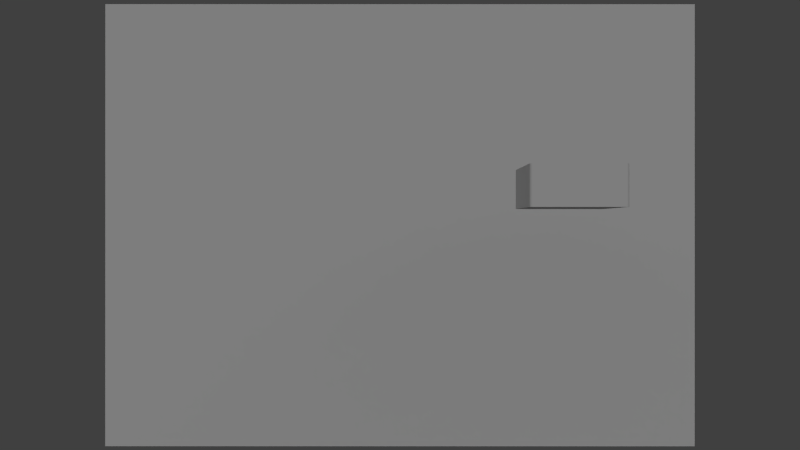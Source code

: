 # Source: augmented_reality.blend  (saved by Blender 2.66.1; exported with 4.5.12 LTS)
import bpy
from mathutils import Matrix  # noqa: F401  (used for matrix-valued properties, if any)

bpy.ops.wm.read_factory_settings(use_empty=True)
scene = bpy.context.scene
scene.name = 'Scene'

# ---- collections
col_collection_1 = bpy.data.collections.new('Collection 1'); scene.collection.children.link(col_collection_1)

# ---- materials (node trees are filled in below, after node groups)
mat_material = bpy.data.materials.new('Material')
mat_material.alpha_threshold = 0.0
mat_material.use_transparent_shadow = False
mat_material.preview_render_type = 'CUBE'
mat_material.roughness = 0.5
mat_material.line_color = (0.0, 0.0, 0.0, 1.0)

# ---- material node trees

# ---- world
world_world = bpy.data.worlds.new('World'); scene.world = world_world
world_world.color = (0.05088, 0.05088, 0.05088)
world_world.use_sun_shadow = False
world_world.sun_shadow_jitter_overblur = 0.0
world_world.cycles.sampling_method = 'MANUAL'
world_world.cycles.sample_map_resolution = 256

# ---- cameras
cam_camera = bpy.data.cameras.new('Camera')
cam_camera.clip_end = 100.0
cam_camera.lens = 40.0
cam_camera.sensor_width = 32.0
cam_camera.sensor_height = 18.0
cam_camera.ortho_scale = 7.314
cam_camera.dof.focus_distance = 0.0
cam_camera.dof.aperture_fstop = 128.0

# ---- lights
light_lamp = bpy.data.lights.new('Lamp', 'SUN')
light_lamp.transmission_factor = 0.0
light_lamp.cutoff_distance = 30.0
light_lamp.angle = 1.571
light_lamp.energy = 1.0
light_lamp.shadow_buffer_clip_start = 1.001
light_lamp.shadow_soft_size = 1.0
light_lamp.shadow_cascade_max_distance = 1000.0
light_lamp.cycles.use_multiple_importance_sampling = False

# ---- meshes
me_plume_recepteur = bpy.data.meshes.new('plume recepteur')
me_plume_recepteur.from_pydata([(46.0, 20.15, 18.0), (46.0, 20.15, 20.0), (46.0, -39.35, 18.0), (46.0, -39.85, 20.0), (46.0, -39.35, 2.0), (46.0, -39.85, 0.0), (46.0, 20.15, 2.0), (46.0, 20.15, 0.0), (44.5, 21.65, 19.0), (44.5, 21.65, 20.0), (44.73, 21.63, 20.0), (44.73, 21.63, 19.0), (44.96, 21.58, 20.0), (44.96, 21.58, 19.0), (45.18, 21.49, 18.0), (45.0, 21.56, 18.0), (45.0, 21.56, 19.0), (45.18, 21.49, 20.0), (45.38, 21.36, 20.0), (45.38, 21.36, 18.0), (45.56, 21.21, 20.0), (45.56, 21.21, 18.0), (45.71, 21.03, 20.0), (45.71, 21.03, 18.0), (45.84, 20.83, 20.0), (45.84, 20.83, 18.0), (45.93, 20.61, 20.0), (45.93, 20.61, 18.0), (45.98, 20.39, 20.0), (45.98, 20.39, 18.0), (45.0, 21.56, 2.0), (45.0, 21.56, 1.0), (45.0, -39.35, 2.0), (45.0, -40.35, 1.0), (45.0, -39.35, 18.0), (45.0, -40.35, 19.0), (45.93, 20.61, 2.0), (45.84, 20.83, 2.0), (45.18, 21.49, 2.0), (45.98, 20.39, 2.0), (45.71, 21.03, 2.0), (45.56, 21.21, 2.0), (45.38, 21.36, 2.0), (19.35, -13.43, 20.0), (20.0, -12.92, 20.0), (19.26, -13.08, 20.0), (16.51, -6.784, 20.0), (16.48, -6.569, 20.0), (15.93, -6.299, 20.0), (16.47, -6.39, 20.0), (16.51, -6.197, 20.0), (16.57, -5.983, 20.0), (22.42, -3.791, 20.0), (27.01, -7.77, 20.0), (27.48, -7.391, 20.0), (25.59, -7.918, 20.0), (25.85, -7.646, 20.0), (24.25, -7.922, 20.0), (23.67, -7.742, 20.0), (22.79, -7.755, 20.0), (13.45, -16.42, 20.0), (13.21, -16.5, 20.0), (44.5, -41.35, 20.0), (8.936, -17.81, 20.0), (8.99, -17.84, 20.0), (8.882, -17.77, 20.0), (9.033, -17.86, 20.0), (9.065, -17.86, 20.0), (6.617, -20.5, 20.0), (1.5, -41.35, 20.0), (7.077, -20.24, 20.0), (7.551, -19.99, 20.0), (10.71, -10.73, 20.0), (11.23, -9.802, 20.0), (0.0, 14.03, 20.0), (16.15, -12.77, 20.0), (17.26, -13.22, 20.0), (17.49, -12.93, 20.0), (17.98, -13.42, 20.0), (18.79, -13.09, 20.0), (18.56, -13.49, 20.0), (19.11, -13.46, 20.0), (9.472, -17.6, 20.0), (8.977, -18.17, 20.0), (29.79, -1.196, 20.0), (31.25, -0.6661, 20.0), (33.18, 0.1877, 20.0), (17.12, -14.77, 20.0), (15.36, -15.66, 20.0), (8.484, -18.74, 20.0), (8.032, -19.38, 20.0), (9.096, -17.86, 20.0), (9.128, -17.86, 20.0), (9.169, -17.85, 20.0), (16.59, -7.078, 20.0), (16.33, -7.335, 20.0), (16.73, -7.442, 20.0), (16.65, -7.92, 20.0), (17.32, -8.811, 20.0), (38.95, 3.972, 20.0), (36.39, 0.9771, 20.0), (34.21, -1.392, 20.0), (0.07342, -40.31, 20.0), (0.1635, -40.53, 20.0), (0.01847, -40.08, 20.0), (0.2865, -40.73, 20.0), (0.4393, -40.91, 20.0), (9.986, -13.96, 20.0), (10.13, -12.79, 20.0), (10.36, -11.68, 20.0), (0.6183, -41.06, 20.0), (0.819, -41.19, 20.0), (1.036, -41.28, 20.0), (34.95, 1.115, 20.0), (36.65, 2.232, 20.0), (11.22, -16.82, 20.0), (10.66, -16.93, 20.0), (10.3, -17.04, 20.0), (9.219, -17.83, 20.0), (9.357, -17.7, 20.0), (9.496, -17.56, 20.0), (15.36, -6.557, 20.0), (6.561, 21.21, 20.0), (14.79, -6.831, 20.0), (0.4393, 15.09, 20.0), (0.2865, 14.91, 20.0), (45.18, -41.19, 20.0), (45.38, -41.06, 20.0), (23.58, -10.45, 20.0), (10.01, -17.18, 20.0), (9.633, -17.46, 20.0), (7.387, 21.63, 20.0), (7.158, 21.58, 20.0), (31.68, -3.829, 20.0), (30.18, -5.191, 20.0), (28.82, -6.287, 20.0), (45.98, -40.08, 20.0), (45.93, -40.31, 20.0), (45.84, -40.53, 20.0), (44.96, -41.28, 20.0), (1.265, -41.33, 20.0), (0.0, -39.85, 20.0), (8.741, -17.8, 20.0), (9.256, -17.0, 20.0), (7.621, 21.65, 20.0), (45.56, -40.91, 20.0), (45.71, -40.73, 20.0), (9.522, -16.4, 20.0), (9.776, -15.44, 20.0), (11.92, -8.939, 20.0), (12.73, -8.195, 20.0), (0.01847, 14.26, 20.0), (14.0, -7.314, 20.0), (0.07342, 14.49, 20.0), (0.1635, 14.71, 20.0), (6.94, 21.49, 20.0), (6.74, 21.36, 20.0), (20.76, -12.42, 20.0), (44.73, -41.33, 20.0), (27.78, -3.349, 20.0), (31.53, -1.521, 20.0), (32.37, -1.037, 20.0), (33.5, -0.4756, 20.0), (33.98, -0.1329, 20.0), (35.04, 0.5482, 20.0), (35.51, 0.9392, 20.0), (36.99, 2.107, 20.0), (37.59, 2.614, 20.0), (15.57, -11.31, 20.0), (13.26, -13.31, 20.0), (10.9, -15.62, 20.0), (8.801, -17.86, 20.0), (8.57, -18.11, 20.0), (8.771, -17.83, 20.0), (8.258, -18.45, 20.0), (7.436, -19.48, 20.0), (29.85, -2.212, 20.0), (27.11, -3.526, 20.0), (24.85, -4.964, 20.0), (24.51, -4.947, 20.0), (22.17, -6.648, 20.0), (21.86, -6.626, 20.0), (19.19, -8.752, 20.0), (18.69, -8.883, 20.0), (16.02, -11.2, 20.0), (13.76, -13.14, 20.0), (11.74, -15.1, 20.0), (1.5, -41.35, 0.0), (44.5, -41.35, 0.0), (43.0, 21.65, 19.0), (44.5, 21.65, 1.0), (44.5, 21.65, 0.0), (43.0, 21.65, 1.0), (7.621, 21.65, 0.0), (0.4393, 15.09, 0.0), (6.561, 21.21, 0.0), (0.0, -39.85, 0.0), (0.0, 14.03, 0.0), (6.74, 21.36, 0.0), (6.94, 21.49, 0.0), (7.158, 21.58, 0.0), (7.387, 21.63, 0.0), (44.73, 21.63, 0.0), (44.96, 21.58, 0.0), (45.98, 20.39, 0.0), (45.93, 20.61, 0.0), (45.98, -40.08, 0.0), (45.93, -40.31, 0.0), (45.84, -40.53, 0.0), (0.01847, 14.26, 0.0), (0.07342, 14.49, 0.0), (0.1635, 14.71, 0.0), (0.2865, 14.91, 0.0), (45.71, -40.73, 0.0), (45.56, -40.91, 0.0), (45.38, -41.06, 0.0), (45.18, -41.19, 0.0), (44.96, -41.28, 0.0), (44.73, -41.33, 0.0), (0.01847, -40.08, 0.0), (1.265, -41.33, 0.0), (1.036, -41.28, 0.0), (0.819, -41.19, 0.0), (0.6183, -41.06, 0.0), (0.4393, -40.91, 0.0), (0.2865, -40.73, 0.0), (0.1635, -40.53, 0.0), (0.07342, -40.31, 0.0), (45.56, 21.21, 0.0), (45.38, 21.36, 0.0), (45.18, 21.49, 0.0), (45.71, 21.03, 0.0), (45.84, 20.83, 0.0), (44.96, 21.58, 1.0), (44.73, 21.63, 1.0), (8.801, -17.86, 19.5), (10.9, -15.62, 19.5), (13.26, -13.31, 19.5), (15.57, -11.31, 19.5), (18.69, -8.883, 19.5), (21.86, -6.626, 19.5), (24.51, -4.947, 19.5), (27.11, -3.526, 19.5), (29.85, -2.212, 19.5), (32.37, -1.037, 19.5), (33.98, -0.1329, 19.5), (35.51, 0.9392, 19.5), (37.59, 2.614, 19.5), (8.741, -17.8, 19.5), (8.771, -17.83, 19.5), (9.986, -13.96, 19.5), (9.776, -15.44, 19.5), (9.522, -16.4, 19.5), (9.256, -17.0, 19.5), (14.79, -6.831, 19.5), (14.0, -7.314, 19.5), (12.73, -8.195, 19.5), (11.92, -8.939, 19.5), (11.23, -9.802, 19.5), (10.71, -10.73, 19.5), (10.36, -11.68, 19.5), (10.13, -12.79, 19.5), (15.93, -6.299, 19.5), (15.36, -6.557, 19.5), (17.32, -8.811, 19.5), (16.65, -7.92, 19.5), (16.33, -7.335, 19.5), (16.57, -5.983, 19.5), (16.51, -6.197, 19.5), (16.47, -6.39, 19.5), (16.48, -6.569, 19.5), (16.51, -6.784, 19.5), (16.59, -7.078, 19.5), (16.73, -7.442, 19.5), (31.25, -0.6661, 19.5), (29.79, -1.196, 19.5), (22.42, -3.791, 19.5), (38.95, 3.972, 19.5), (36.65, 2.232, 19.5), (34.95, 1.115, 19.5), (33.18, 0.1877, 19.5), (30.18, -5.191, 19.5), (31.68, -3.829, 19.5), (34.21, -1.392, 19.5), (36.39, 0.9771, 19.5), (27.48, -7.391, 19.5), (28.82, -6.287, 19.5), (22.79, -7.755, 19.5), (23.67, -7.742, 19.5), (25.85, -7.646, 19.5), (27.01, -7.77, 19.5), (25.59, -7.918, 19.5), (24.25, -7.922, 19.5), (20.0, -12.92, 19.5), (20.76, -12.42, 19.5), (23.58, -10.45, 19.5), (16.15, -12.77, 19.5), (17.49, -12.93, 19.5), (18.79, -13.09, 19.5), (19.26, -13.08, 19.5), (19.35, -13.43, 19.5), (19.11, -13.46, 19.5), (18.56, -13.49, 19.5), (17.98, -13.42, 19.5), (17.26, -13.22, 19.5), (13.21, -16.5, 19.5), (13.45, -16.42, 19.5), (15.36, -15.66, 19.5), (17.12, -14.77, 19.5), (9.472, -17.6, 19.8), (9.444, -17.62, 19.5), (9.444, -17.62, 19.8), (9.633, -17.46, 19.5), (10.01, -17.18, 19.5), (10.3, -17.04, 19.5), (10.66, -16.93, 19.5), (11.22, -16.82, 19.5), (9.496, -17.56, 19.8), (11.74, -15.1, 19.5), (36.99, 2.107, 19.5), (35.04, 0.5482, 19.5), (33.5, -0.4756, 19.5), (31.53, -1.521, 19.5), (27.78, -3.349, 19.5), (24.85, -4.964, 19.5), (22.17, -6.648, 19.5), (19.19, -8.752, 19.5), (16.02, -11.2, 19.5), (13.76, -13.14, 19.5), (8.882, -17.77, 19.8), (8.57, -18.11, 19.8), (8.258, -18.45, 19.8), (9.219, -17.83, 19.8), (9.169, -17.85, 19.8), (9.128, -17.86, 19.8), (9.096, -17.86, 19.8), (9.065, -17.86, 19.8), (9.033, -17.86, 19.8), (8.99, -17.84, 19.8), (8.936, -17.81, 19.8), (9.357, -17.7, 19.8), (8.484, -18.74, 19.8), (8.977, -18.17, 19.8), (7.551, -19.99, 19.8), (8.032, -19.38, 19.8), (6.617, -20.5, 19.8), (7.077, -20.24, 19.8), (7.436, -19.48, 19.8), (43.0, 19.65, 18.0), (43.0, -40.35, 19.0), (43.0, 19.65, 2.0), (43.0, -40.35, 1.0), (43.0, -39.35, 2.0), (43.0, -39.35, 18.0), (2.0, 13.82, 18.0), (2.0, -39.35, 18.0), (2.0, 13.82, 2.0), (2.0, -39.35, 2.0), (7.828, 19.65, 18.0), (7.828, 19.65, 2.0)], [], [(0, 1, 2), (2, 1, 3), (2, 3, 4), (4, 3, 5), (4, 5, 6), (6, 5, 7), (8, 9, 10), (8, 10, 11), (11, 10, 12), (11, 12, 13), (14, 15, 16), (13, 12, 16), (16, 12, 17), (16, 17, 14), (14, 17, 18), (14, 18, 19), (19, 18, 20), (19, 20, 21), (21, 20, 22), (21, 22, 23), (23, 22, 24), (23, 24, 25), (25, 24, 26), (25, 26, 27), (27, 26, 28), (27, 28, 29), (29, 28, 1), (29, 1, 0), (30, 31, 32), (32, 31, 33), (32, 33, 34), (34, 33, 35), (34, 35, 15), (15, 35, 16), (2, 4, 34), (34, 4, 32), (0, 2, 34), (34, 15, 0), (0, 15, 14), (0, 14, 29), (29, 14, 27), (14, 19, 21), (21, 23, 14), (14, 23, 25), (14, 25, 27), (36, 37, 38), (32, 4, 30), (30, 4, 6), (30, 6, 38), (38, 6, 39), (38, 39, 36), (37, 40, 38), (38, 40, 41), (38, 41, 42), (43, 44, 45), (46, 47, 48), (48, 47, 49), (48, 49, 50), (9, 51, 52), (53, 54, 55), (55, 54, 56), (55, 56, 57), (57, 56, 58), (57, 58, 59), (60, 61, 62), (63, 64, 65), (65, 64, 66), (65, 66, 67), (68, 69, 70), (70, 69, 62), (70, 62, 71), (72, 73, 74), (75, 76, 77), (77, 76, 78), (77, 78, 79), (79, 78, 80), (79, 80, 45), (45, 80, 81), (45, 81, 43), (82, 83, 62), (52, 84, 9), (9, 84, 85), (9, 85, 86), (43, 87, 62), (62, 87, 88), (62, 88, 60), (83, 89, 62), (62, 89, 90), (62, 90, 71), (67, 91, 65), (65, 91, 92), (65, 92, 93), (46, 48, 94), (94, 48, 95), (94, 95, 96), (96, 95, 97), (96, 97, 98), (1, 99, 3), (3, 99, 100), (3, 100, 101), (102, 103, 104), (104, 103, 105), (104, 105, 106), (107, 108, 74), (74, 108, 109), (74, 109, 72), (106, 110, 104), (104, 110, 111), (104, 111, 112), (1, 28, 99), (99, 28, 26), (99, 26, 24), (86, 113, 9), (9, 113, 114), (9, 114, 10), (10, 114, 99), (61, 115, 62), (62, 115, 116), (62, 116, 117), (93, 118, 65), (65, 118, 119), (65, 119, 120), (121, 122, 123), (123, 122, 124), (123, 124, 125), (24, 22, 99), (99, 22, 20), (99, 20, 18), (126, 127, 128), (117, 129, 62), (62, 129, 130), (62, 130, 82), (131, 132, 121), (18, 17, 99), (99, 17, 12), (99, 12, 10), (101, 133, 3), (3, 133, 134), (3, 134, 135), (135, 54, 3), (3, 54, 53), (3, 53, 136), (136, 53, 128), (136, 128, 137), (137, 128, 138), (126, 128, 139), (112, 140, 104), (104, 140, 69), (104, 69, 141), (141, 69, 68), (141, 68, 74), (74, 68, 142), (74, 142, 143), (50, 51, 48), (48, 51, 9), (48, 9, 121), (121, 9, 144), (121, 144, 131), (127, 145, 128), (128, 145, 146), (128, 146, 138), (143, 147, 74), (74, 147, 148), (74, 148, 107), (73, 149, 74), (74, 149, 150), (74, 150, 151), (151, 150, 152), (151, 152, 153), (153, 152, 123), (153, 123, 154), (154, 123, 125), (132, 155, 121), (121, 155, 156), (121, 156, 122), (44, 43, 157), (157, 43, 62), (157, 62, 128), (128, 62, 158), (128, 158, 139), (159, 160, 161), (161, 160, 162), (161, 162, 163), (163, 162, 164), (163, 164, 165), (165, 164, 166), (165, 166, 167), (65, 168, 169), (169, 170, 65), (65, 170, 171), (65, 171, 172), (172, 171, 173), (172, 173, 174), (174, 173, 142), (174, 142, 175), (175, 142, 68), (161, 176, 159), (159, 176, 177), (159, 177, 178), (178, 177, 179), (178, 179, 180), (180, 179, 181), (180, 181, 182), (182, 181, 183), (182, 183, 184), (184, 183, 168), (184, 168, 185), (185, 168, 65), (185, 65, 186), (186, 65, 120), (187, 188, 69), (69, 188, 62), (9, 8, 189), (190, 191, 192), (192, 191, 193), (192, 193, 189), (189, 193, 144), (189, 144, 9), (124, 122, 194), (194, 122, 195), (141, 74, 196), (196, 74, 197), (7, 5, 188), (195, 198, 187), (187, 198, 199), (187, 199, 200), (200, 201, 187), (187, 201, 193), (187, 193, 188), (188, 193, 191), (188, 191, 7), (191, 202, 7), (7, 202, 203), (7, 203, 204), (204, 203, 205), (5, 206, 188), (188, 206, 207), (188, 207, 208), (209, 210, 197), (197, 210, 211), (197, 211, 212), (208, 213, 188), (188, 213, 214), (188, 214, 215), (215, 216, 188), (188, 216, 217), (188, 217, 218), (212, 194, 197), (197, 194, 195), (197, 195, 196), (196, 195, 187), (196, 187, 219), (219, 187, 220), (219, 220, 221), (221, 222, 219), (219, 222, 223), (219, 223, 224), (224, 225, 219), (219, 225, 226), (219, 226, 227), (228, 203, 229), (229, 203, 230), (228, 231, 203), (203, 231, 232), (203, 232, 205), (187, 69, 140), (187, 140, 220), (220, 140, 112), (220, 112, 221), (221, 112, 111), (221, 111, 222), (222, 111, 110), (222, 110, 223), (223, 110, 106), (223, 106, 224), (224, 106, 105), (224, 105, 225), (225, 105, 103), (225, 103, 226), (226, 103, 102), (226, 102, 227), (227, 102, 104), (227, 104, 219), (219, 104, 141), (219, 141, 196), (62, 188, 218), (62, 218, 158), (158, 218, 217), (158, 217, 139), (139, 217, 216), (139, 216, 126), (126, 216, 215), (126, 215, 127), (127, 215, 214), (127, 214, 145), (145, 214, 213), (145, 213, 146), (146, 213, 208), (146, 208, 138), (138, 208, 207), (138, 207, 137), (137, 207, 206), (137, 206, 136), (136, 206, 5), (136, 5, 3), (31, 30, 38), (233, 31, 230), (230, 203, 233), (233, 203, 202), (233, 202, 234), (234, 202, 191), (234, 191, 190), (31, 38, 230), (230, 38, 42), (230, 42, 229), (229, 42, 41), (229, 41, 228), (228, 41, 40), (228, 40, 231), (231, 40, 37), (231, 37, 232), (232, 37, 36), (232, 36, 205), (205, 36, 39), (205, 39, 204), (204, 39, 6), (204, 6, 7), (124, 194, 212), (124, 212, 125), (125, 212, 211), (125, 211, 154), (154, 211, 210), (154, 210, 153), (153, 210, 209), (153, 209, 151), (151, 209, 197), (151, 197, 74), (144, 193, 201), (144, 201, 131), (131, 201, 200), (131, 200, 132), (132, 200, 199), (132, 199, 155), (155, 199, 198), (155, 198, 156), (156, 198, 195), (156, 195, 122), (235, 171, 170), (235, 170, 236), (236, 170, 169), (236, 169, 237), (237, 169, 168), (237, 168, 238), (238, 168, 183), (238, 183, 239), (239, 183, 181), (239, 181, 240), (240, 181, 179), (240, 179, 241), (241, 179, 177), (241, 177, 242), (242, 177, 176), (242, 176, 243), (243, 176, 161), (243, 161, 244), (244, 161, 163), (244, 163, 245), (245, 163, 165), (245, 165, 246), (246, 165, 167), (246, 167, 247), (248, 142, 173), (248, 173, 249), (249, 173, 171), (249, 171, 235), (250, 107, 148), (250, 148, 251), (251, 148, 147), (251, 147, 252), (252, 147, 143), (252, 143, 253), (253, 143, 142), (253, 142, 248), (254, 123, 152), (254, 152, 255), (255, 152, 150), (255, 150, 256), (256, 150, 149), (256, 149, 257), (257, 149, 73), (257, 73, 258), (258, 73, 72), (258, 72, 259), (259, 72, 109), (259, 109, 260), (260, 109, 108), (260, 108, 261), (261, 108, 107), (261, 107, 250), (262, 48, 121), (262, 121, 263), (263, 121, 123), (263, 123, 254), (264, 98, 97), (264, 97, 265), (265, 97, 95), (265, 95, 266), (266, 95, 48), (266, 48, 262), (267, 51, 50), (267, 50, 268), (268, 50, 49), (268, 49, 269), (269, 49, 47), (269, 47, 270), (270, 47, 46), (270, 46, 271), (271, 46, 94), (271, 94, 272), (272, 94, 96), (272, 96, 273), (273, 96, 98), (273, 98, 264), (274, 85, 84), (274, 84, 275), (275, 84, 52), (275, 52, 276), (276, 52, 51), (276, 51, 267), (277, 99, 114), (277, 114, 278), (278, 114, 113), (278, 113, 279), (279, 113, 86), (279, 86, 280), (280, 86, 85), (280, 85, 274), (281, 134, 133), (281, 133, 282), (282, 133, 101), (282, 101, 283), (283, 101, 100), (283, 100, 284), (284, 100, 99), (284, 99, 277), (285, 54, 135), (285, 135, 286), (286, 135, 134), (286, 134, 281), (287, 59, 58), (287, 58, 288), (288, 58, 56), (288, 56, 289), (289, 56, 54), (289, 54, 285), (290, 53, 55), (290, 55, 291), (291, 55, 57), (291, 57, 292), (292, 57, 59), (292, 59, 287), (293, 44, 157), (293, 157, 294), (294, 157, 128), (294, 128, 295), (295, 128, 53), (295, 53, 290), (296, 75, 77), (296, 77, 297), (297, 77, 79), (297, 79, 298), (298, 79, 45), (298, 45, 299), (299, 45, 44), (299, 44, 293), (300, 43, 81), (300, 81, 301), (301, 81, 80), (301, 80, 302), (302, 80, 78), (302, 78, 303), (303, 78, 76), (303, 76, 304), (304, 76, 75), (304, 75, 296), (305, 61, 60), (305, 60, 306), (306, 60, 88), (306, 88, 307), (307, 88, 87), (307, 87, 308), (308, 87, 43), (308, 43, 300), (309, 82, 130), (310, 311, 312), (312, 311, 309), (309, 130, 312), (312, 130, 129), (312, 129, 313), (313, 129, 117), (313, 117, 314), (314, 117, 116), (314, 116, 315), (315, 116, 115), (315, 115, 316), (316, 115, 61), (316, 61, 305), (311, 310, 317), (317, 310, 318), (247, 167, 166), (247, 166, 319), (319, 166, 164), (319, 164, 320), (320, 164, 162), (320, 162, 321), (321, 162, 160), (321, 160, 322), (322, 160, 159), (322, 159, 323), (323, 159, 178), (323, 178, 324), (324, 178, 180), (324, 180, 325), (325, 180, 182), (325, 182, 326), (326, 182, 184), (326, 184, 327), (327, 184, 185), (327, 185, 328), (328, 185, 186), (328, 186, 318), (318, 186, 120), (318, 120, 317), (249, 235, 236), (310, 312, 318), (318, 312, 313), (318, 313, 314), (239, 240, 276), (295, 290, 291), (266, 262, 263), (248, 249, 253), (253, 249, 236), (253, 236, 252), (302, 308, 301), (301, 308, 300), (299, 293, 294), (284, 277, 247), (247, 277, 278), (247, 278, 246), (246, 278, 279), (246, 279, 245), (245, 279, 280), (245, 280, 244), (244, 280, 274), (244, 274, 243), (243, 274, 275), (243, 275, 242), (242, 275, 276), (242, 276, 241), (241, 276, 240), (260, 237, 238), (327, 296, 326), (326, 296, 297), (326, 297, 298), (288, 324, 287), (287, 324, 325), (287, 325, 326), (247, 319, 284), (284, 319, 320), (284, 320, 283), (283, 320, 321), (283, 321, 282), (282, 321, 322), (282, 322, 281), (281, 322, 323), (276, 267, 268), (260, 261, 237), (237, 261, 250), (237, 250, 236), (236, 250, 251), (236, 251, 252), (271, 272, 276), (276, 272, 273), (276, 273, 239), (239, 273, 264), (239, 264, 238), (238, 264, 265), (238, 265, 260), (263, 254, 266), (266, 254, 255), (266, 255, 256), (256, 257, 266), (266, 257, 258), (266, 258, 265), (265, 258, 259), (265, 259, 260), (298, 299, 326), (326, 299, 294), (326, 294, 287), (287, 294, 295), (287, 295, 292), (292, 295, 291), (288, 289, 324), (324, 289, 285), (324, 285, 323), (323, 285, 286), (323, 286, 281), (268, 269, 276), (276, 269, 270), (276, 270, 271), (328, 306, 307), (314, 315, 318), (318, 315, 316), (318, 316, 328), (328, 316, 305), (328, 305, 306), (302, 303, 308), (308, 303, 304), (308, 304, 307), (307, 304, 296), (307, 296, 328), (328, 296, 327), (329, 65, 172), (329, 172, 330), (330, 172, 174), (330, 174, 331), (332, 118, 93), (332, 93, 333), (333, 93, 92), (333, 92, 334), (334, 92, 91), (334, 91, 335), (335, 91, 67), (335, 67, 336), (336, 67, 66), (336, 66, 337), (337, 66, 64), (337, 64, 338), (338, 64, 63), (338, 63, 339), (339, 63, 65), (339, 65, 329), (317, 120, 119), (317, 119, 340), (340, 119, 118), (340, 118, 332), (341, 89, 83), (341, 83, 342), (342, 83, 82), (342, 82, 309), (343, 71, 90), (343, 90, 344), (344, 90, 89), (344, 89, 341), (345, 68, 70), (345, 70, 346), (346, 70, 71), (346, 71, 343), (331, 174, 175), (331, 175, 347), (347, 175, 68), (347, 68, 345), (332, 311, 340), (340, 311, 317), (342, 345, 341), (341, 345, 346), (341, 346, 344), (344, 346, 343), (334, 335, 330), (329, 330, 339), (339, 330, 338), (331, 347, 332), (332, 347, 345), (332, 345, 311), (311, 345, 342), (311, 342, 309), (331, 332, 330), (330, 332, 333), (330, 333, 334), (335, 336, 330), (330, 336, 337), (330, 337, 338), (348, 189, 349), (189, 348, 192), (192, 348, 350), (192, 350, 351), (351, 350, 352), (351, 352, 349), (349, 352, 353), (349, 353, 348), (35, 33, 349), (349, 33, 351), (349, 189, 8), (16, 35, 13), (13, 35, 349), (13, 349, 11), (11, 349, 8), (33, 31, 351), (351, 31, 233), (233, 234, 351), (351, 234, 190), (351, 190, 192), (354, 355, 356), (356, 355, 357), (358, 354, 359), (359, 354, 356), (358, 348, 354), (354, 348, 353), (354, 353, 355), (350, 359, 352), (352, 359, 356), (352, 356, 357), (357, 355, 352), (352, 355, 353), (358, 359, 348), (348, 359, 350)])
me_plume_recepteur.materials.append(mat_material)
me_plume_recepteur.materials.append(None)
me_plume_recepteur.use_remesh_preserve_volume = False
me_plume_recepteur.use_remesh_preserve_attributes = False
me_plume_recepteur.use_mirror_vertex_groups = False
me_plume_recepteur.update()
me_cube = bpy.data.meshes.new('Cube')
me_cube.from_pydata([(0.75, -2.98e-08, -1.0), (-0.75, 1.043e-07, -1.0), (0.75, -4.768e-07, 1.0), (-0.75, 2.384e-07, 1.0)], [], [(0, 2, 3, 1)])
_uv = me_cube.uv_layers.new(name='UVMap')
_uv.uv.foreach_set('vector', [0.0, 0.0, 1.0, 0.0, 1.0, 1.0, 0.0, 1.0])
me_cube.materials.append(mat_material)
me_cube.use_remesh_preserve_volume = False
me_cube.use_remesh_preserve_attributes = False
me_cube.use_mirror_vertex_groups = False
me_cube.update()

# ---- objects
ob_plume_recepteur = bpy.data.objects.new('plume recepteur', me_plume_recepteur)
ob_cube = bpy.data.objects.new('Cube', me_cube)
ob_lamp = bpy.data.objects.new('Lamp', light_lamp)
ob_camera = bpy.data.objects.new('Camera', cam_camera)

# ---- transforms, parenting, visibility, modifiers, constraints
ob_plume_recepteur.location = (0.2978, -0.8914, 0.042)
ob_plume_recepteur.scale = (0.005, 0.005, 0.005)
ob_plume_recepteur.lineart.crease_threshold = 0.0
ob_cube.location = (0.0, 0.0, 0.0)
ob_cube.rotation_euler = (0.0, 1.571, 0.0)
ob_cube.lock_rotations_4d = False
ob_cube.empty_display_type = 'ARROWS'
ob_cube.lineart.crease_threshold = 0.0
ob_lamp.location = (-5.169, -5.881, 6.512)
ob_lamp.rotation_euler = (0.6981, 0.0, 0.0)
ob_lamp.lock_rotations_4d = False
ob_lamp.empty_display_type = 'ARROWS'
ob_lamp.color = (0.0, 0.0, 0.0, 0.0)
ob_lamp.lineart.crease_threshold = 0.0
ob_camera.location = (0.0, -3.393, 0.0)
ob_camera.rotation_euler = (1.571, 0.0, 0.0)
ob_camera.lock_rotations_4d = False
ob_camera.empty_display_type = 'ARROWS'
ob_camera.color = (0.0, 0.0, 0.0, 0.0)
ob_camera.display_type = 'WIRE'
ob_camera.lineart.crease_threshold = 0.0

# ---- collection membership
col_collection_1.objects.link(ob_plume_recepteur)
col_collection_1.objects.link(ob_cube)
col_collection_1.objects.link(ob_lamp)
col_collection_1.objects.link(ob_camera)

# ---- scene / render settings (as saved in the file)
scene.camera = ob_camera
scene.frame_start = 1; scene.frame_end = 250; scene.frame_set(1)
scene.render.engine = 'BLENDER_EEVEE_NEXT'
scene.render.image_settings.color_mode = 'RGB'
scene.render.image_settings.compression = 90
scene.render.resolution_percentage = 50
scene.render.dither_intensity = 0.0
scene.render.bake_margin = 2
scene.render.bake_bias = 0.0
scene.cycles.use_denoising = False
scene.cycles.samples = 10
scene.cycles.sampling_pattern = 'TABULATED_SOBOL'
scene.cycles.light_sampling_threshold = 0.0
scene.cycles.use_adaptive_sampling = False
scene.cycles.use_light_tree = False
scene.cycles.blur_glossy = 0.0
scene.cycles.volume_bounces = 1
scene.cycles.pixel_filter_type = 'GAUSSIAN'
scene.cycles.sample_clamp_indirect = 0.0
scene.view_settings.view_transform = 'Standard'
bpy.context.view_layer.update()
